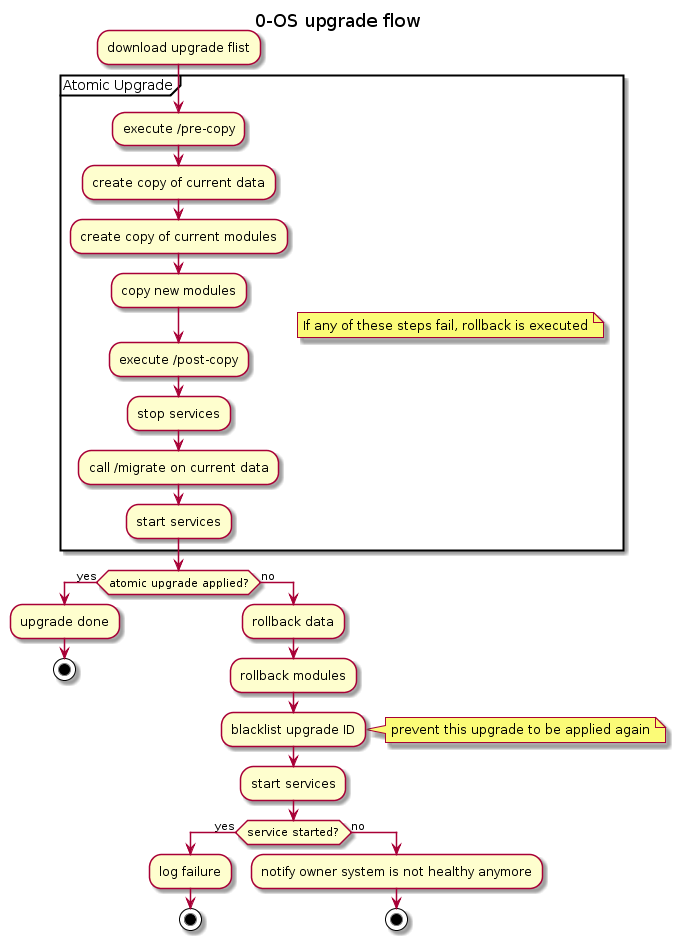

The diagram above was rendered by PlantUML. Its source (embedded in the PNG):
@startuml
title 0-OS upgrade flow

:download upgrade flist;
partition "Atomic Upgrade" {
    floating note right: If any of these steps fail, rollback is executed
    :execute /pre-copy;
    :create copy of current data;
    :create copy of current modules;
    :copy new modules;
    :execute /post-copy;
    :stop services;
    :call /migrate on current data;
    :start services;
}
if (atomic upgrade applied?) then (yes)
  :upgrade done;
  stop
else (no)
  :rollback data;
  :rollback modules;
  :blacklist upgrade ID;
  note right: prevent this upgrade to be applied again
  :start services;
  if (service started?) then (yes)
   :log failure;
    stop
  else (no)
    :notify owner system is not healthy anymore;
    stop
  endif
endif
@enduml